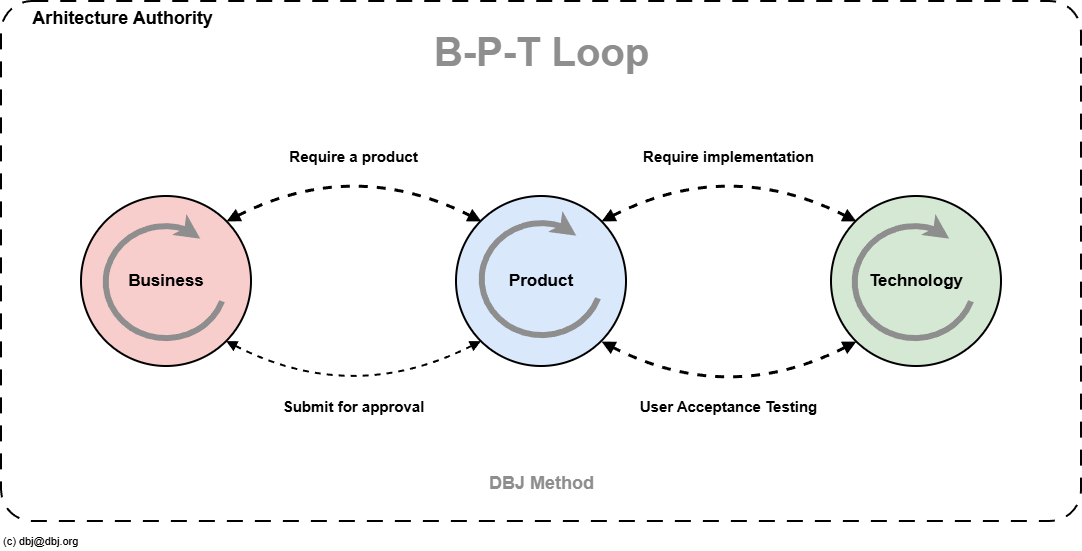

The diagram above was exported from draw.io. Its source (the exported page's mxGraphModel, read from the mxfile embedded in the PNG):
<mxGraphModel dx="1426" dy="849" grid="0" gridSize="10" guides="1" tooltips="1" connect="1" arrows="1" fold="1" page="1" pageScale="1" pageWidth="1169" pageHeight="826" math="0" shadow="0">
  <root>
    <mxCell id="0" />
    <mxCell id="1" parent="0" />
    <mxCell id="products" parent="1" style="ellipse;whiteSpace=wrap;html=1;fillColor=#DAE8FC;strokeColor=#000000;strokeWidth=2;fontSize=17;fontStyle=1;fontColor=#000000;" value="Product" vertex="1">
      <mxGeometry height="170" width="170" x="495" y="235" as="geometry" />
    </mxCell>
    <mxCell id="y2cH5kVMWl-8i1Qzrjg--2" parent="1" style="shape=mxgraph.basic.arc;html=1;startAngle=0.3;endAngle=0.1;endArrow=classic;endFill=1;strokeWidth=6;strokeColor=#8E8E8E;" value="" vertex="1">
      <mxGeometry height="124" width="132" x="514" y="258" as="geometry" />
    </mxCell>
    <mxCell id="frame" parent="1" style="rounded=1;arcSize=6;whiteSpace=wrap;html=1;dashed=1;dashPattern=8 6;strokeColor=#000000;strokeWidth=2;fillColor=none;verticalAlign=top;fontSize=18;align=left;fontStyle=1" value="&amp;nbsp; &amp;nbsp; &amp;nbsp; Arhitecture Authority" vertex="1">
      <mxGeometry height="520" width="1080" x="40" y="40" as="geometry" />
    </mxCell>
    <mxCell id="title" parent="1" style="text;html=1;align=center;verticalAlign=middle;fontSize=40;fontStyle=1;fontColor=#8E8E8E;" value="B-P-T Loop" vertex="1">
      <mxGeometry height="60" width="246" x="457" y="60" as="geometry" />
    </mxCell>
    <mxCell id="encap" parent="1" style="text;html=1;align=center;verticalAlign=middle;fontSize=18;fontStyle=1;fontColor=#8E8E8E;" value="DBJ Method" vertex="1">
      <mxGeometry height="40" width="190" x="485" y="502" as="geometry" />
    </mxCell>
    <mxCell id="business" parent="1" style="ellipse;whiteSpace=wrap;html=1;fillColor=#F8CECC;strokeColor=#000000;strokeWidth=2;fontSize=17;fontStyle=1;fontColor=#000000;" value="Business" vertex="1">
      <mxGeometry height="170" width="170" x="120" y="235" as="geometry" />
    </mxCell>
    <mxCell id="technology" parent="1" style="ellipse;whiteSpace=wrap;html=1;fillColor=#D5E8D4;strokeColor=#000000;strokeWidth=2;fontSize=17;fontStyle=1;fontColor=#000000;" value="Technology" vertex="1">
      <mxGeometry height="170" width="170" x="870" y="235" as="geometry" />
    </mxCell>
    <mxCell id="e1" edge="1" parent="1" source="business" style="curved=1;html=1;endArrow=block;endFill=1;strokeColor=#000000;strokeWidth=3;fontSize=15;fontStyle=1;fontColor=#000000;labelBackgroundColor=#FFFFFF;exitX=0.85;exitY=0.15;exitDx=0;exitDy=0;entryX=0.15;entryY=0.15;entryDx=0;entryDy=0;startArrow=block;startFill=1;dashed=1;" target="products" value="Require a product">
      <mxGeometry relative="1" as="geometry">
        <Array as="points">
          <mxPoint x="392" y="195" />
        </Array>
      </mxGeometry>
    </mxCell>
    <mxCell id="e2" edge="1" parent="1" source="products" style="curved=1;html=1;endArrow=block;endFill=1;strokeColor=#000000;strokeWidth=3;fontSize=15;fontStyle=1;fontColor=#000000;labelBackgroundColor=#FFFFFF;exitX=0.85;exitY=0.15;exitDx=0;exitDy=0;entryX=0.15;entryY=0.15;entryDx=0;entryDy=0;startArrow=block;startFill=1;dashed=1;" target="technology" value="Require implementation">
      <mxGeometry relative="1" as="geometry">
        <Array as="points">
          <mxPoint x="767" y="195" />
        </Array>
      </mxGeometry>
    </mxCell>
    <mxCell id="e3" edge="1" parent="1" source="technology" style="curved=1;html=1;endArrow=block;endFill=1;strokeColor=#000000;strokeWidth=3;fontSize=15;fontStyle=1;fontColor=#000000;labelBackgroundColor=#FFFFFF;exitX=0.15;exitY=0.85;exitDx=0;exitDy=0;entryX=0.85;entryY=0.85;entryDx=0;entryDy=0;startArrow=block;startFill=1;dashed=1;" target="products" value="User Acceptance Testing">
      <mxGeometry relative="1" as="geometry">
        <Array as="points">
          <mxPoint x="767" y="445" />
        </Array>
      </mxGeometry>
    </mxCell>
    <mxCell id="e4" edge="1" parent="1" source="products" style="curved=1;html=1;endArrow=block;endFill=1;strokeColor=#000000;strokeWidth=2;fontSize=15;fontStyle=1;fontColor=#000000;labelBackgroundColor=#FFFFFF;exitX=0.15;exitY=0.85;exitDx=0;exitDy=0;entryX=0.85;entryY=0.85;entryDx=0;entryDy=0;dashed=1;startArrow=block;startFill=1;" target="business" value="Submit for approval">
      <mxGeometry relative="1" as="geometry">
        <Array as="points">
          <mxPoint x="392" y="445" />
        </Array>
      </mxGeometry>
    </mxCell>
    <mxCell id="copy" parent="1" style="text;html=1;align=left;verticalAlign=middle;fontSize=11;fontColor=#000000;" value="(c) dbj@dbj.org" vertex="1">
      <mxGeometry height="20" width="200" x="40" y="570" as="geometry" />
    </mxCell>
    <mxCell id="y2cH5kVMWl-8i1Qzrjg--1" parent="1" style="shape=mxgraph.basic.arc;html=1;startAngle=0.3;endAngle=0.1;endArrow=classic;endFill=1;strokeWidth=6;strokeColor=#8E8E8E;" value="" vertex="1">
      <mxGeometry height="124" width="132" x="138" y="261" as="geometry" />
    </mxCell>
    <mxCell id="y2cH5kVMWl-8i1Qzrjg--3" parent="1" style="shape=mxgraph.basic.arc;html=1;startAngle=0.3;endAngle=0.1;endArrow=classic;endFill=1;strokeWidth=6;strokeColor=#8E8E8E;" value="" vertex="1">
      <mxGeometry height="124" width="132" x="887" y="261" as="geometry" />
    </mxCell>
  </root>
</mxGraphModel>